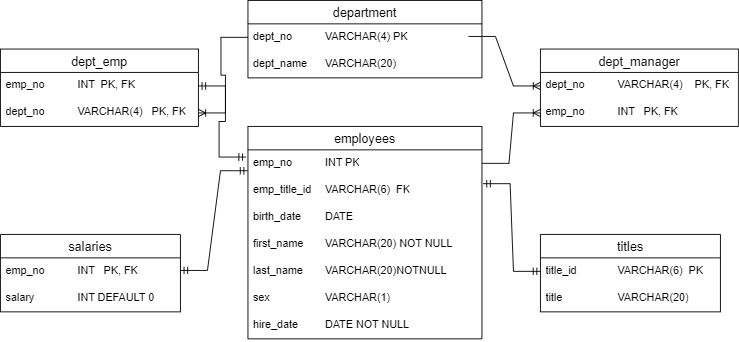

The diagram above was exported from draw.io. Its source (the exported page's mxGraphModel, read from the mxfile embedded in the PNG):
<mxGraphModel dx="1050" dy="522" grid="1" gridSize="10" guides="1" tooltips="1" connect="1" arrows="1" fold="1" page="1" pageScale="1" pageWidth="850" pageHeight="1100" math="0" shadow="0">
  <root>
    <mxCell id="0" />
    <mxCell id="1" parent="0" />
    <mxCell id="3mZyQo41whZcnSQOWjnH-1" value="department" style="swimlane;fontStyle=0;childLayout=stackLayout;horizontal=1;startSize=26;horizontalStack=0;resizeParent=1;resizeParentMax=0;resizeLast=0;collapsible=1;marginBottom=0;align=center;fontSize=14;" vertex="1" parent="1">
      <mxGeometry x="295" y="60" width="260" height="86" as="geometry" />
    </mxCell>
    <mxCell id="3mZyQo41whZcnSQOWjnH-2" value="dept_no&#09;&lt;span style=&quot;border-color: var(--border-color);&quot;&gt;&lt;span style=&quot;white-space: pre;&quot;&gt;&amp;nbsp;&amp;nbsp;&amp;nbsp;&amp;nbsp;&lt;span style=&quot;white-space: pre;&quot;&gt;&#09;&lt;/span&gt;&lt;/span&gt;&lt;/span&gt;VARCHAR(4) PK" style="text;strokeColor=none;fillColor=none;spacingLeft=4;spacingRight=4;overflow=hidden;rotatable=0;points=[[0,0.5],[1,0.5]];portConstraint=eastwest;fontSize=12;whiteSpace=wrap;html=1;" vertex="1" parent="3mZyQo41whZcnSQOWjnH-1">
      <mxGeometry y="26" width="260" height="30" as="geometry" />
    </mxCell>
    <mxCell id="3mZyQo41whZcnSQOWjnH-4" value="dept_name&lt;span style=&quot;white-space: pre;&quot;&gt;&#09;&lt;/span&gt;VARCHAR(20)" style="text;strokeColor=none;fillColor=none;spacingLeft=4;spacingRight=4;overflow=hidden;rotatable=0;points=[[0,0.5],[1,0.5]];portConstraint=eastwest;fontSize=12;whiteSpace=wrap;html=1;" vertex="1" parent="3mZyQo41whZcnSQOWjnH-1">
      <mxGeometry y="56" width="260" height="30" as="geometry" />
    </mxCell>
    <mxCell id="3mZyQo41whZcnSQOWjnH-5" value="dept_emp" style="swimlane;fontStyle=0;childLayout=stackLayout;horizontal=1;startSize=26;horizontalStack=0;resizeParent=1;resizeParentMax=0;resizeLast=0;collapsible=1;marginBottom=0;align=center;fontSize=14;" vertex="1" parent="1">
      <mxGeometry x="20" y="114" width="220" height="86" as="geometry" />
    </mxCell>
    <mxCell id="3mZyQo41whZcnSQOWjnH-6" value="&lt;span style=&quot;border-color: var(--border-color);&quot;&gt;emp_no&lt;span style=&quot;white-space: pre;&quot;&gt;&#09;&lt;/span&gt;&lt;span style=&quot;white-space: pre;&quot;&gt;&#09;&lt;/span&gt;INT&amp;nbsp; PK,&amp;nbsp;&lt;span style=&quot;white-space: pre;&quot;&gt;FK&lt;/span&gt;&lt;/span&gt;" style="text;strokeColor=none;fillColor=none;spacingLeft=4;spacingRight=4;overflow=hidden;rotatable=0;points=[[0,0.5],[1,0.5]];portConstraint=eastwest;fontSize=12;whiteSpace=wrap;html=1;" vertex="1" parent="3mZyQo41whZcnSQOWjnH-5">
      <mxGeometry y="26" width="220" height="30" as="geometry" />
    </mxCell>
    <mxCell id="3mZyQo41whZcnSQOWjnH-8" value="dept_no&lt;span style=&quot;white-space: pre;&quot;&gt;&#09;&lt;/span&gt;&lt;span style=&quot;white-space: pre;&quot;&gt;&#09;&lt;/span&gt;VARCHAR(4)&amp;nbsp; &amp;nbsp;PK, FK" style="text;strokeColor=none;fillColor=none;spacingLeft=4;spacingRight=4;overflow=hidden;rotatable=0;points=[[0,0.5],[1,0.5]];portConstraint=eastwest;fontSize=12;whiteSpace=wrap;html=1;" vertex="1" parent="3mZyQo41whZcnSQOWjnH-5">
      <mxGeometry y="56" width="220" height="30" as="geometry" />
    </mxCell>
    <mxCell id="3mZyQo41whZcnSQOWjnH-9" value="dept_manager" style="swimlane;fontStyle=0;childLayout=stackLayout;horizontal=1;startSize=26;horizontalStack=0;resizeParent=1;resizeParentMax=0;resizeLast=0;collapsible=1;marginBottom=0;align=center;fontSize=14;" vertex="1" parent="1">
      <mxGeometry x="620" y="114" width="220" height="86" as="geometry" />
    </mxCell>
    <mxCell id="3mZyQo41whZcnSQOWjnH-11" value="dept_no&amp;nbsp;&lt;span style=&quot;white-space: pre;&quot;&gt;&#09;&lt;/span&gt;&lt;span style=&quot;white-space: pre;&quot;&gt;&#09;&lt;/span&gt;VARCHAR(4)&amp;nbsp; &amp;nbsp; PK, FK" style="text;strokeColor=none;fillColor=none;spacingLeft=4;spacingRight=4;overflow=hidden;rotatable=0;points=[[0,0.5],[1,0.5]];portConstraint=eastwest;fontSize=12;whiteSpace=wrap;html=1;" vertex="1" parent="3mZyQo41whZcnSQOWjnH-9">
      <mxGeometry y="26" width="220" height="30" as="geometry" />
    </mxCell>
    <mxCell id="3mZyQo41whZcnSQOWjnH-12" value="emp_no&lt;span style=&quot;white-space: pre;&quot;&gt;&#09;&lt;/span&gt;&lt;span style=&quot;white-space: pre;&quot;&gt;&#09;&lt;/span&gt;INT&amp;nbsp; &amp;nbsp;PK, FK" style="text;strokeColor=none;fillColor=none;spacingLeft=4;spacingRight=4;overflow=hidden;rotatable=0;points=[[0,0.5],[1,0.5]];portConstraint=eastwest;fontSize=12;whiteSpace=wrap;html=1;" vertex="1" parent="3mZyQo41whZcnSQOWjnH-9">
      <mxGeometry y="56" width="220" height="30" as="geometry" />
    </mxCell>
    <mxCell id="3mZyQo41whZcnSQOWjnH-13" value="employees" style="swimlane;fontStyle=0;childLayout=stackLayout;horizontal=1;startSize=26;horizontalStack=0;resizeParent=1;resizeParentMax=0;resizeLast=0;collapsible=1;marginBottom=0;align=center;fontSize=14;" vertex="1" parent="1">
      <mxGeometry x="295" y="200" width="260" height="236" as="geometry" />
    </mxCell>
    <mxCell id="3mZyQo41whZcnSQOWjnH-14" value="emp_no&lt;span style=&quot;white-space: pre;&quot;&gt;&#09;&lt;/span&gt;&lt;span style=&quot;white-space: pre;&quot;&gt;&#09;&lt;/span&gt;INT PK" style="text;strokeColor=none;fillColor=none;spacingLeft=4;spacingRight=4;overflow=hidden;rotatable=0;points=[[0,0.5],[1,0.5]];portConstraint=eastwest;fontSize=12;whiteSpace=wrap;html=1;" vertex="1" parent="3mZyQo41whZcnSQOWjnH-13">
      <mxGeometry y="26" width="260" height="30" as="geometry" />
    </mxCell>
    <mxCell id="3mZyQo41whZcnSQOWjnH-15" value="emp_title_id&lt;span style=&quot;white-space: pre;&quot;&gt;&#09;&lt;/span&gt;VARCHAR(6)&amp;nbsp; FK" style="text;strokeColor=none;fillColor=none;spacingLeft=4;spacingRight=4;overflow=hidden;rotatable=0;points=[[0,0.5],[1,0.5]];portConstraint=eastwest;fontSize=12;whiteSpace=wrap;html=1;" vertex="1" parent="3mZyQo41whZcnSQOWjnH-13">
      <mxGeometry y="56" width="260" height="30" as="geometry" />
    </mxCell>
    <mxCell id="3mZyQo41whZcnSQOWjnH-16" value="birth_date&lt;span style=&quot;white-space: pre;&quot;&gt;&#09;&lt;/span&gt;DATE" style="text;strokeColor=none;fillColor=none;spacingLeft=4;spacingRight=4;overflow=hidden;rotatable=0;points=[[0,0.5],[1,0.5]];portConstraint=eastwest;fontSize=12;whiteSpace=wrap;html=1;" vertex="1" parent="3mZyQo41whZcnSQOWjnH-13">
      <mxGeometry y="86" width="260" height="30" as="geometry" />
    </mxCell>
    <mxCell id="3mZyQo41whZcnSQOWjnH-24" value="first_name&lt;span style=&quot;white-space: pre;&quot;&gt;&#09;&lt;/span&gt;VARCHAR(20) NOT NULL" style="text;strokeColor=none;fillColor=none;spacingLeft=4;spacingRight=4;overflow=hidden;rotatable=0;points=[[0,0.5],[1,0.5]];portConstraint=eastwest;fontSize=12;whiteSpace=wrap;html=1;" vertex="1" parent="3mZyQo41whZcnSQOWjnH-13">
      <mxGeometry y="116" width="260" height="30" as="geometry" />
    </mxCell>
    <mxCell id="3mZyQo41whZcnSQOWjnH-23" value="last_name&lt;span style=&quot;white-space: pre;&quot;&gt;&#09;&lt;/span&gt;VARCHAR(20)NOTNULL&lt;span style=&quot;white-space: pre;&quot;&gt;&#09;&lt;/span&gt;" style="text;strokeColor=none;fillColor=none;spacingLeft=4;spacingRight=4;overflow=hidden;rotatable=0;points=[[0,0.5],[1,0.5]];portConstraint=eastwest;fontSize=12;whiteSpace=wrap;html=1;" vertex="1" parent="3mZyQo41whZcnSQOWjnH-13">
      <mxGeometry y="146" width="260" height="30" as="geometry" />
    </mxCell>
    <mxCell id="3mZyQo41whZcnSQOWjnH-22" value="sex&lt;span style=&quot;white-space: pre;&quot;&gt;&#09;&lt;/span&gt;&lt;span style=&quot;white-space: pre;&quot;&gt;&#09;&lt;/span&gt;&lt;span style=&quot;white-space: pre;&quot;&gt;&#09;&lt;/span&gt;VARCHAR(1)" style="text;strokeColor=none;fillColor=none;spacingLeft=4;spacingRight=4;overflow=hidden;rotatable=0;points=[[0,0.5],[1,0.5]];portConstraint=eastwest;fontSize=12;whiteSpace=wrap;html=1;" vertex="1" parent="3mZyQo41whZcnSQOWjnH-13">
      <mxGeometry y="176" width="260" height="30" as="geometry" />
    </mxCell>
    <mxCell id="3mZyQo41whZcnSQOWjnH-25" value="hire_date&lt;span style=&quot;white-space: pre;&quot;&gt;&#09;&lt;/span&gt;&lt;span style=&quot;white-space: pre;&quot;&gt;&#09;&lt;/span&gt;DATE NOT NULL" style="text;strokeColor=none;fillColor=none;spacingLeft=4;spacingRight=4;overflow=hidden;rotatable=0;points=[[0,0.5],[1,0.5]];portConstraint=eastwest;fontSize=12;whiteSpace=wrap;html=1;" vertex="1" parent="3mZyQo41whZcnSQOWjnH-13">
      <mxGeometry y="206" width="260" height="30" as="geometry" />
    </mxCell>
    <mxCell id="3mZyQo41whZcnSQOWjnH-26" value="salaries" style="swimlane;fontStyle=0;childLayout=stackLayout;horizontal=1;startSize=26;horizontalStack=0;resizeParent=1;resizeParentMax=0;resizeLast=0;collapsible=1;marginBottom=0;align=center;fontSize=14;" vertex="1" parent="1">
      <mxGeometry x="20" y="320" width="200" height="86" as="geometry" />
    </mxCell>
    <mxCell id="3mZyQo41whZcnSQOWjnH-27" value="emp_no&lt;span style=&quot;white-space: pre;&quot;&gt;&#09;&lt;/span&gt;&lt;span style=&quot;white-space: pre;&quot;&gt;&#09;&lt;/span&gt;INT&amp;nbsp; &amp;nbsp;PK, FK" style="text;strokeColor=none;fillColor=none;spacingLeft=4;spacingRight=4;overflow=hidden;rotatable=0;points=[[0,0.5],[1,0.5]];portConstraint=eastwest;fontSize=12;whiteSpace=wrap;html=1;" vertex="1" parent="3mZyQo41whZcnSQOWjnH-26">
      <mxGeometry y="26" width="200" height="30" as="geometry" />
    </mxCell>
    <mxCell id="3mZyQo41whZcnSQOWjnH-28" value="salary&lt;span style=&quot;white-space: pre;&quot;&gt;&#09;&lt;/span&gt;&lt;span style=&quot;white-space: pre;&quot;&gt;&#09;&lt;/span&gt;INT DEFAULT 0" style="text;strokeColor=none;fillColor=none;spacingLeft=4;spacingRight=4;overflow=hidden;rotatable=0;points=[[0,0.5],[1,0.5]];portConstraint=eastwest;fontSize=12;whiteSpace=wrap;html=1;" vertex="1" parent="3mZyQo41whZcnSQOWjnH-26">
      <mxGeometry y="56" width="200" height="30" as="geometry" />
    </mxCell>
    <mxCell id="3mZyQo41whZcnSQOWjnH-30" value="titles" style="swimlane;fontStyle=0;childLayout=stackLayout;horizontal=1;startSize=26;horizontalStack=0;resizeParent=1;resizeParentMax=0;resizeLast=0;collapsible=1;marginBottom=0;align=center;fontSize=14;" vertex="1" parent="1">
      <mxGeometry x="620" y="320" width="200" height="86" as="geometry" />
    </mxCell>
    <mxCell id="3mZyQo41whZcnSQOWjnH-31" value="title_id&lt;span style=&quot;white-space: pre;&quot;&gt;&#09;&lt;/span&gt;&lt;span style=&quot;white-space: pre;&quot;&gt;&#09;&lt;/span&gt;VARCHAR(6)&amp;nbsp; PK" style="text;strokeColor=none;fillColor=none;spacingLeft=4;spacingRight=4;overflow=hidden;rotatable=0;points=[[0,0.5],[1,0.5]];portConstraint=eastwest;fontSize=12;whiteSpace=wrap;html=1;" vertex="1" parent="3mZyQo41whZcnSQOWjnH-30">
      <mxGeometry y="26" width="200" height="30" as="geometry" />
    </mxCell>
    <mxCell id="3mZyQo41whZcnSQOWjnH-32" value="title&lt;span style=&quot;white-space: pre;&quot;&gt;&#09;&lt;/span&gt;&lt;span style=&quot;white-space: pre;&quot;&gt;&#09;&lt;/span&gt;&lt;span style=&quot;white-space: pre;&quot;&gt;&#09;&lt;/span&gt;VARCHAR(20)" style="text;strokeColor=none;fillColor=none;spacingLeft=4;spacingRight=4;overflow=hidden;rotatable=0;points=[[0,0.5],[1,0.5]];portConstraint=eastwest;fontSize=12;whiteSpace=wrap;html=1;" vertex="1" parent="3mZyQo41whZcnSQOWjnH-30">
      <mxGeometry y="56" width="200" height="30" as="geometry" />
    </mxCell>
    <mxCell id="3mZyQo41whZcnSQOWjnH-37" value="" style="edgeStyle=entityRelationEdgeStyle;fontSize=12;html=1;endArrow=ERoneToMany;rounded=0;exitX=1;exitY=0.5;exitDx=0;exitDy=0;entryX=0;entryY=0.5;entryDx=0;entryDy=0;" edge="1" parent="1" source="3mZyQo41whZcnSQOWjnH-14" target="3mZyQo41whZcnSQOWjnH-12">
      <mxGeometry width="100" height="100" relative="1" as="geometry">
        <mxPoint x="540" y="250" as="sourcePoint" />
        <mxPoint x="640" y="150" as="targetPoint" />
      </mxGeometry>
    </mxCell>
    <mxCell id="3mZyQo41whZcnSQOWjnH-38" value="" style="edgeStyle=entityRelationEdgeStyle;fontSize=12;html=1;endArrow=ERoneToMany;rounded=0;entryX=0;entryY=0.5;entryDx=0;entryDy=0;" edge="1" parent="1" target="3mZyQo41whZcnSQOWjnH-11">
      <mxGeometry width="100" height="100" relative="1" as="geometry">
        <mxPoint x="540" y="100" as="sourcePoint" />
        <mxPoint x="640" as="targetPoint" />
      </mxGeometry>
    </mxCell>
    <mxCell id="3mZyQo41whZcnSQOWjnH-39" value="" style="edgeStyle=entityRelationEdgeStyle;fontSize=12;html=1;endArrow=ERoneToMany;rounded=0;exitX=0;exitY=0.5;exitDx=0;exitDy=0;entryX=1;entryY=0.5;entryDx=0;entryDy=0;" edge="1" parent="1" source="3mZyQo41whZcnSQOWjnH-2" target="3mZyQo41whZcnSQOWjnH-8">
      <mxGeometry width="100" height="100" relative="1" as="geometry">
        <mxPoint x="200" y="100" as="sourcePoint" />
        <mxPoint x="300" as="targetPoint" />
      </mxGeometry>
    </mxCell>
    <mxCell id="3mZyQo41whZcnSQOWjnH-40" value="" style="edgeStyle=entityRelationEdgeStyle;fontSize=12;html=1;endArrow=ERmandOne;startArrow=ERmandOne;rounded=0;entryX=-0.002;entryY=0.773;entryDx=0;entryDy=0;entryPerimeter=0;" edge="1" parent="1" target="3mZyQo41whZcnSQOWjnH-14">
      <mxGeometry width="100" height="100" relative="1" as="geometry">
        <mxPoint x="220" y="360" as="sourcePoint" />
        <mxPoint x="300" y="260" as="targetPoint" />
      </mxGeometry>
    </mxCell>
    <mxCell id="3mZyQo41whZcnSQOWjnH-41" value="" style="edgeStyle=entityRelationEdgeStyle;fontSize=12;html=1;endArrow=ERmandOne;startArrow=ERmandOne;rounded=0;exitX=-0.008;exitY=0.267;exitDx=0;exitDy=0;exitPerimeter=0;entryX=1;entryY=0.5;entryDx=0;entryDy=0;" edge="1" parent="1" source="3mZyQo41whZcnSQOWjnH-14" target="3mZyQo41whZcnSQOWjnH-6">
      <mxGeometry width="100" height="100" relative="1" as="geometry">
        <mxPoint x="230" y="230" as="sourcePoint" />
        <mxPoint x="330" y="130" as="targetPoint" />
      </mxGeometry>
    </mxCell>
    <mxCell id="3mZyQo41whZcnSQOWjnH-42" value="" style="edgeStyle=entityRelationEdgeStyle;fontSize=12;html=1;endArrow=ERmandOne;startArrow=ERmandOne;rounded=0;entryX=1.005;entryY=0.253;entryDx=0;entryDy=0;entryPerimeter=0;exitX=0;exitY=0.5;exitDx=0;exitDy=0;" edge="1" parent="1" source="3mZyQo41whZcnSQOWjnH-31" target="3mZyQo41whZcnSQOWjnH-15">
      <mxGeometry width="100" height="100" relative="1" as="geometry">
        <mxPoint x="580" y="370" as="sourcePoint" />
        <mxPoint x="680" y="270" as="targetPoint" />
      </mxGeometry>
    </mxCell>
  </root>
</mxGraphModel>